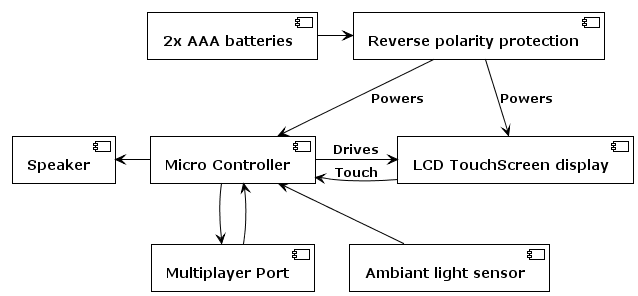

The diagram above was rendered by PlantUML. Its source (embedded in the PNG):
@startuml electric_diagram

!theme plain

component "2x AAA batteries" as batt
component "Reverse polarity protection" as rev

batt -> rev

component "Micro Controller" as uc

batt -[hidden]down-> uc
rev --> uc : Powers

component "LCD TouchScreen display" as lcd

rev --> lcd : Powers
uc -> lcd : Drives
lcd -> uc : Touch

component "Multiplayer Port" as multi

uc -down-> multi
multi --> uc

component "Speaker" as hp

uc -left-> hp

component "Ambiant light sensor" as ldr

multi -[hidden]right->ldr
ldr --> uc

@enduml